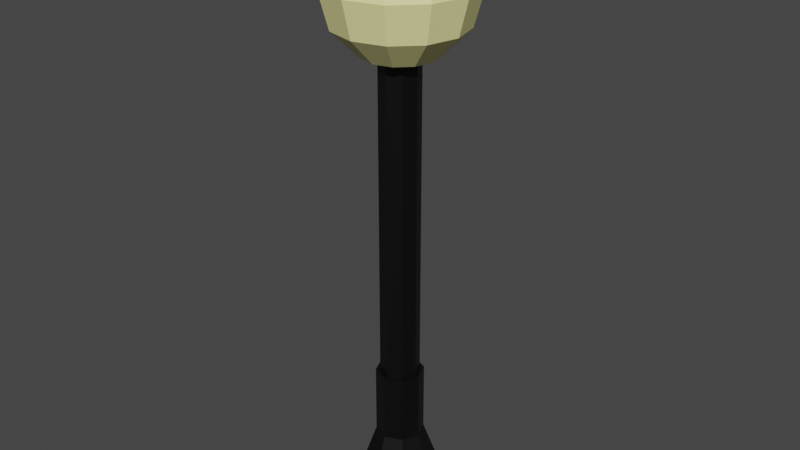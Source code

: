 # Source: GardenLamp2.blend  (saved by Blender 2.93.21; exported with 4.5.12 LTS)
import bpy
from mathutils import Matrix  # noqa: F401  (used for matrix-valued properties, if any)

bpy.ops.wm.read_factory_settings(use_empty=True)
scene = bpy.context.scene
scene.name = 'Scene'

# ---- collections
col_collection = bpy.data.collections.new('Collection'); scene.collection.children.link(col_collection)

# ---- materials (node trees are filled in below, after node groups)
mat_gardenlamp2 = bpy.data.materials.new('GardenLamp2')
mat_gardenlamp2.use_transparent_shadow = False
mat_metalgardenlamp2 = bpy.data.materials.new('MetalGardenLamp2')
mat_metalgardenlamp2.use_transparent_shadow = False

# ---- material node trees
mat_gardenlamp2.use_nodes = True; mat_gardenlamp2.node_tree.nodes.clear()
_N = mat_gardenlamp2.node_tree.nodes; _L = mat_gardenlamp2.node_tree.links
n0 = _N.new('ShaderNodeBsdfPrincipled'); n0.name = 'Principled BSDF'; n0.location = (10, 300)
n0.distribution = 'GGX'
n0.subsurface_method = 'BURLEY'
n0.inputs[0].default_value = (0.9473, 0.8963, 0.3813, 1.0)
n0.inputs[3].default_value = 1.45
n0.inputs[27].default_value = (0.0, 0.0, 0.0, 1.0)
n0.inputs[28].default_value = 1.0
n1 = _N.new('ShaderNodeOutputMaterial'); n1.name = 'Material Output'; n1.location = (300, 300)
_L.new(n0.outputs[0], n1.inputs[0])
n1.is_active_output = True
mat_metalgardenlamp2.use_nodes = True; mat_metalgardenlamp2.node_tree.nodes.clear()
_N = mat_metalgardenlamp2.node_tree.nodes; _L = mat_metalgardenlamp2.node_tree.links
n0 = _N.new('ShaderNodeBsdfPrincipled'); n0.name = 'Principled BSDF'; n0.location = (10, 300)
n0.distribution = 'GGX'
n0.subsurface_method = 'BURLEY'
n0.inputs[0].default_value = (0.0, 0.0, 0.0, 1.0)
n0.inputs[3].default_value = 1.45
n0.inputs[27].default_value = (0.0, 0.0, 0.0, 1.0)
n0.inputs[28].default_value = 1.0
n1 = _N.new('ShaderNodeOutputMaterial'); n1.name = 'Material Output'; n1.location = (300, 300)
_L.new(n0.outputs[0], n1.inputs[0])
n1.is_active_output = True

# ---- world
world_world = bpy.data.worlds.new('World'); scene.world = world_world
world_world.use_nodes = True; world_world.node_tree.nodes.clear()
_N = world_world.node_tree.nodes; _L = world_world.node_tree.links
n0 = _N.new('ShaderNodeOutputWorld'); n0.name = 'World Output'; n0.location = (300, 300)
n1 = _N.new('ShaderNodeBackground'); n1.name = 'Background'; n1.location = (10, 300)
n1.inputs[0].default_value = (0.05088, 0.05088, 0.05088, 1.0)
_L.new(n1.outputs[0], n0.inputs[0])
n0.is_active_output = True
world_world.color = (0.05088, 0.05088, 0.05088)
world_world.use_sun_shadow = False
world_world.sun_shadow_jitter_overblur = 0.0

# ---- meshes
me_cylinder_011 = bpy.data.meshes.new('Cylinder.011')
me_cylinder_011.from_pydata([(4.614e-07, 0.2653, -2.667), (4.614e-07, 0.2653, -2.412), (0.1876, 0.1876, -2.667), (0.1876, 0.1876, -2.412), (0.2653, 6.48e-09, -2.667), (0.2653, 6.48e-09, -2.412), (0.1876, -0.1876, -2.667), (0.1876, -0.1876, -2.412), (4.382e-07, -0.2653, -2.667), (4.382e-07, -0.2653, -2.412), (-0.1876, -0.1876, -2.667), (-0.1876, -0.1876, -2.412), (-0.2653, 2.124e-08, -2.667), (-0.2653, 2.124e-08, -2.412), (-0.1876, 0.1876, -2.667), (-0.1876, 0.1876, -2.412), (0.1231, 0.1231, -2.156), (4.614e-07, 0.1741, -2.156), (0.1741, 9.503e-09, -2.156), (0.1231, -0.1231, -2.156), (4.462e-07, -0.1741, -2.156), (-0.1231, -0.1231, -2.156), (-0.1741, 1.919e-08, -2.156), (-0.1231, 0.1231, -2.156), (0.1007, 0.1007, -1.641), (4.665e-07, 0.1424, -1.641), (0.1424, 1.106e-08, -1.641), (0.1007, -0.1007, -1.641), (4.43e-07, -0.1424, -1.641), (-0.1007, -0.1007, -1.641), (-0.1424, 3.008e-08, -1.641), (-0.1007, 0.1007, -1.641), (0.1231, 0.1231, -1.641), (4.614e-07, 0.1741, -1.641), (0.1741, 9.503e-09, -1.641), (0.1231, -0.1231, -1.641), (4.462e-07, -0.1741, -1.641), (-0.1231, -0.1231, -1.641), (-0.1741, 1.919e-08, -1.641), (-0.1231, 0.1231, -1.641), (0.08902, 0.08902, 0.728), (0.1007, 0.1007, 0.7127), (4.665e-07, 0.1424, 0.7127), (4.677e-07, 0.1259, 0.728), (0.1259, 1.263e-08, 0.728), (0.1424, 1.106e-08, 0.7127), (0.08902, -0.08902, 0.728), (0.1007, -0.1007, 0.7127), (4.457e-07, -0.1259, 0.728), (4.43e-07, -0.1424, 0.7127), (-0.08902, -0.08902, 0.728), (-0.1007, -0.1007, 0.7127), (-0.1259, 1.971e-08, 0.728), (-0.1424, 3.008e-08, 0.7127), (-0.08902, 0.08902, 0.728), (-0.1007, 0.1007, 0.7127), (-4.368e-07, 0.2628, 1.626), (-4.368e-07, 0.4551, 1.434), (-4.368e-07, 0.5256, 1.171), (-4.368e-07, 0.2628, 0.7159), (0.1314, 0.2276, 1.626), (0.2276, 0.3942, 1.434), (0.2628, 0.4551, 1.171), (0.2276, 0.3942, 0.9083), (0.1314, 0.2276, 0.7159), (0.2276, 0.1314, 1.626), (0.3942, 0.2276, 1.434), (0.4551, 0.2628, 1.171), (0.3942, 0.2276, 0.9083), (0.2276, 0.1314, 0.7159), (0.2628, -1.677e-08, 1.626), (0.4551, -1.677e-08, 1.434), (0.5256, -3.244e-08, 1.171), (0.4551, -1.677e-08, 0.9083), (0.2628, -2.46e-08, 0.7159), (0.2276, -0.1314, 1.626), (0.3942, -0.2276, 1.434), (0.4551, -0.2628, 1.171), (0.3942, -0.2276, 0.9083), (0.2276, -0.1314, 0.7159), (0.1314, -0.2276, 1.626), (0.2276, -0.3942, 1.434), (0.2628, -0.4551, 1.171), (0.2276, -0.3942, 0.9083), (0.1314, -0.2276, 0.7159), (-4.368e-07, -7.118e-08, 1.697), (-4.217e-07, -0.2628, 1.626), (-4.452e-07, -0.4551, 1.434), (-4.295e-07, -0.5256, 1.171), (-4.452e-07, -0.4551, 0.9083), (-4.452e-07, -0.2628, 0.7159), (-0.1314, -0.2276, 1.626), (-0.2276, -0.3942, 1.434), (-0.2628, -0.4551, 1.171), (-0.2276, -0.3942, 0.9083), (-0.1314, -0.2276, 0.7159), (-4.368e-07, -2.524e-08, 0.6455), (-0.2276, -0.1314, 1.626), (-0.3942, -0.2276, 1.434), (-0.4551, -0.2628, 1.171), (-0.3942, -0.2276, 0.9083), (-0.2276, -0.1314, 0.7159), (-0.2628, -2.46e-08, 1.626), (-0.4551, -1.109e-09, 1.434), (-0.5256, -1.677e-08, 1.171), (-0.4551, -1.109e-09, 0.9083), (-0.2628, -1.109e-09, 0.7159), (-0.2276, 0.1314, 1.626), (-0.3942, 0.2276, 1.434), (-0.4551, 0.2628, 1.171), (-0.3942, 0.2276, 0.9083), (-0.2276, 0.1314, 0.7159), (-0.1314, 0.2276, 1.626), (-0.2276, 0.3942, 1.434), (-0.2628, 0.4551, 1.171), (-0.2276, 0.3942, 0.9083), (-0.1314, 0.2276, 0.7159), (-3.982e-07, 0.4551, 0.9083)], [], [(0, 1, 3, 2), (2, 3, 5, 4), (4, 5, 7, 6), (6, 7, 9, 8), (8, 9, 11, 10), (10, 11, 13, 12), (9, 7, 19, 20), (12, 13, 15, 14), (14, 15, 1, 0), (0, 2, 4, 6, 8, 10, 12, 14), (19, 18, 34, 35), (15, 13, 22, 23), (5, 3, 16, 18), (11, 9, 20, 21), (1, 15, 23, 17), (3, 1, 17, 16), (7, 5, 18, 19), (13, 11, 21, 22), (16, 17, 33, 32), (17, 23, 39, 33), (22, 21, 37, 38), (20, 19, 35, 36), (18, 16, 32, 34), (23, 22, 38, 39), (21, 20, 36, 37), (25, 24, 32, 33), (24, 26, 34, 32), (26, 27, 35, 34), (27, 28, 36, 35), (28, 29, 37, 36), (29, 30, 38, 37), (30, 31, 39, 38), (31, 25, 33, 39), (26, 24, 41, 45), (30, 29, 51, 53), (28, 27, 47, 49), (40, 43, 54, 52, 50, 48, 46, 44), (27, 26, 45, 47), (31, 30, 53, 55), (29, 28, 49, 51), (25, 31, 55, 42), (41, 42, 43, 40), (45, 41, 40, 44), (47, 45, 44, 46), (49, 47, 46, 48), (51, 49, 48, 50), (53, 51, 50, 52), (55, 53, 52, 54), (42, 55, 54, 43), (24, 25, 42, 41), (96, 59, 64), (117, 58, 62, 63), (57, 56, 60, 61), (59, 117, 63, 64), (58, 57, 61, 62), (56, 85, 60), (64, 63, 68, 69), (62, 61, 66, 67), (60, 85, 65), (96, 64, 69), (63, 62, 67, 68), (61, 60, 65, 66), (69, 68, 73, 74), (67, 66, 71, 72), (65, 85, 70), (96, 69, 74), (68, 67, 72, 73), (66, 65, 70, 71), (74, 73, 78, 79), (72, 71, 76, 77), (70, 85, 75), (96, 74, 79), (73, 72, 77, 78), (71, 70, 75, 76), (79, 78, 83, 84), (77, 76, 81, 82), (75, 85, 80), (96, 79, 84), (78, 77, 82, 83), (76, 75, 80, 81), (82, 81, 87, 88), (80, 85, 86), (96, 84, 90), (83, 82, 88, 89), (81, 80, 86, 87), (84, 83, 89, 90), (86, 85, 91), (96, 90, 95), (89, 88, 93, 94), (87, 86, 91, 92), (90, 89, 94, 95), (88, 87, 92, 93), (96, 95, 101), (94, 93, 99, 100), (92, 91, 97, 98), (95, 94, 100, 101), (93, 92, 98, 99), (91, 85, 97), (96, 101, 106), (100, 99, 104, 105), (98, 97, 102, 103), (101, 100, 105, 106), (99, 98, 103, 104), (97, 85, 102), (96, 106, 111), (105, 104, 109, 110), (103, 102, 107, 108), (106, 105, 110, 111), (104, 103, 108, 109), (102, 85, 107), (110, 109, 114, 115), (108, 107, 112, 113), (111, 110, 115, 116), (109, 108, 113, 114), (107, 85, 112), (96, 111, 116), (113, 112, 56, 57), (116, 115, 117, 59), (114, 113, 57, 58), (112, 85, 56), (96, 116, 59), (115, 114, 58, 117)])
me_cylinder_011.polygons.foreach_set('material_index', [1, 1, 1, 1, 1, 1, 1, 1, 1, 1, 1, 1, 1, 1, 1, 1, 1, 1, 1, 1, 1, 1, 1, 1, 1, 1, 1, 1, 1, 1, 1, 1, 1, 1, 1, 1, 1, 1, 1, 1, 1, 1, 1, 1, 1, 1, 1, 1, 1, 1, 0, 0, 0, 0, 0, 0, 0, 0, 0, 0, 0, 0, 0, 0, 0, 0, 0, 0, 0, 0, 0, 0, 0, 0, 0, 0, 0, 0, 0, 0, 0, 0, 0, 0, 0, 0, 0, 0, 0, 0, 0, 0, 0, 0, 0, 0, 0, 0, 0, 0, 0, 0, 0, 0, 0, 0, 0, 0, 0, 0, 0, 0, 0, 0, 0, 0, 0, 0, 0, 0, 0, 0])
_uv = me_cylinder_011.uv_layers.new(name='UVMap')
_uv.uv.foreach_set('vector', [1.0, 0.5, 1.0, 1.0, 0.875, 1.0, 0.875, 0.5, 0.875, 0.5, 0.875, 1.0, 0.75, 1.0, 0.75, 0.5, 0.75, 0.5, 0.75, 1.0, 0.625, 1.0, 0.625, 0.5, 0.625, 0.5, 0.625, 1.0, 0.5, 1.0, 0.5, 0.5, 0.5, 0.5, 0.5, 1.0, 0.375, 1.0, 0.375, 0.5, 0.375, 0.5, 0.375, 1.0, 0.25, 1.0, 0.25, 0.5, 0.5, 1.0, 0.625, 1.0, 0.625, 1.0, 0.5, 1.0, 0.25, 0.5, 0.25, 1.0, 0.125, 1.0, 0.125, 0.5, 0.125, 0.5, 0.125, 1.0, 0.0, 1.0, 0.0, 0.5, 0.75, 0.49, 0.9197, 0.4197, 0.99, 0.25, 0.9197, 0.08029, 0.75, 0.01, 0.5803, 0.08029, 0.51, 0.25, 0.5803, 0.4197, 0.625, 1.0, 0.75, 1.0, 0.75, 1.0, 0.625, 1.0, 0.125, 1.0, 0.25, 1.0, 0.25, 1.0, 0.125, 1.0, 0.75, 1.0, 0.875, 1.0, 0.875, 1.0, 0.75, 1.0, 0.375, 1.0, 0.5, 1.0, 0.5, 1.0, 0.375, 1.0, 0.0, 1.0, 0.125, 1.0, 0.125, 1.0, 0.0, 1.0, 0.875, 1.0, 1.0, 1.0, 1.0, 1.0, 0.875, 1.0, 0.625, 1.0, 0.75, 1.0, 0.75, 1.0, 0.625, 1.0, 0.25, 1.0, 0.375, 1.0, 0.375, 1.0, 0.25, 1.0, 0.875, 1.0, 1.0, 1.0, 1.0, 1.0, 0.875, 1.0, 0.0, 1.0, 0.125, 1.0, 0.125, 1.0, 0.0, 1.0, 0.25, 1.0, 0.375, 1.0, 0.375, 1.0, 0.25, 1.0, 0.5, 1.0, 0.625, 1.0, 0.625, 1.0, 0.5, 1.0, 0.75, 1.0, 0.875, 1.0, 0.875, 1.0, 0.75, 1.0, 0.125, 1.0, 0.25, 1.0, 0.25, 1.0, 0.125, 1.0, 0.375, 1.0, 0.5, 1.0, 0.5, 1.0, 0.375, 1.0, 0.25, 0.3872, 0.3471, 0.3471, 0.4197, 0.4197, 0.25, 0.49, 0.3471, 0.3471, 0.3872, 0.25, 0.49, 0.25, 0.4197, 0.4197, 0.3872, 0.25, 0.3471, 0.1529, 0.4197, 0.08029, 0.49, 0.25, 0.3471, 0.1529, 0.25, 0.1128, 0.25, 0.01, 0.4197, 0.08029, 0.25, 0.1128, 0.1529, 0.1529, 0.08029, 0.08029, 0.25, 0.01, 0.1529, 0.1529, 0.1128, 0.25, 0.01, 0.25, 0.08029, 0.08029, 0.1128, 0.25, 0.1529, 0.3471, 0.08029, 0.4197, 0.01, 0.25, 0.1529, 0.3471, 0.25, 0.3872, 0.25, 0.49, 0.08029, 0.4197, 0.3872, 0.25, 0.3471, 0.3471, 0.3471, 0.3471, 0.3872, 0.25, 0.1128, 0.25, 0.1529, 0.1529, 0.1529, 0.1529, 0.1128, 0.25, 0.25, 0.1128, 0.3471, 0.1529, 0.3471, 0.1529, 0.25, 0.1128, 0.3358, 0.3358, 0.25, 0.3713, 0.1642, 0.3358, 0.1287, 0.25, 0.1642, 0.1642, 0.25, 0.1287, 0.3358, 0.1642, 0.3713, 0.25, 0.3471, 0.1529, 0.3872, 0.25, 0.3872, 0.25, 0.3471, 0.1529, 0.1529, 0.3471, 0.1128, 0.25, 0.1128, 0.25, 0.1529, 0.3471, 0.1529, 0.1529, 0.25, 0.1128, 0.25, 0.1128, 0.1529, 0.1529, 0.25, 0.3872, 0.1529, 0.3471, 0.1529, 0.3471, 0.25, 0.3872, 0.3471, 0.3471, 0.25, 0.3872, 0.25, 0.3713, 0.3358, 0.3358, 0.3872, 0.25, 0.3471, 0.3471, 0.3358, 0.3358, 0.3713, 0.25, 0.3471, 0.1529, 0.3872, 0.25, 0.3713, 0.25, 0.3358, 0.1642, 0.25, 0.1128, 0.3471, 0.1529, 0.3358, 0.1642, 0.25, 0.1287, 0.1529, 0.1529, 0.25, 0.1128, 0.25, 0.1287, 0.1642, 0.1642, 0.1128, 0.25, 0.1529, 0.1529, 0.1642, 0.1642, 0.1287, 0.25, 0.1529, 0.3471, 0.1128, 0.25, 0.1287, 0.25, 0.1642, 0.3358, 0.25, 0.3872, 0.1529, 0.3471, 0.1642, 0.3358, 0.25, 0.3713, 0.3471, 0.3471, 0.25, 0.3872, 0.25, 0.3872, 0.3471, 0.3471, 0.7083, 0.0, 0.75, 0.1667, 0.6667, 0.1667, 0.75, 0.3333, 0.75, 0.5, 0.6667, 0.5, 0.6667, 0.3333, 0.75, 0.6667, 0.75, 0.8333, 0.6667, 0.8333, 0.6667, 0.6667, 0.75, 0.1667, 0.75, 0.3333, 0.6667, 0.3333, 0.6667, 0.1667, 0.75, 0.5, 0.75, 0.6667, 0.6667, 0.6667, 0.6667, 0.5, 0.75, 0.8333, 0.7083, 1.0, 0.6667, 0.8333, 0.6667, 0.1667, 0.6667, 0.3333, 0.5833, 0.3333, 0.5833, 0.1667, 0.6667, 0.5, 0.6667, 0.6667, 0.5833, 0.6667, 0.5833, 0.5, 0.6667, 0.8333, 0.625, 1.0, 0.5833, 0.8333, 0.625, 0.0, 0.6667, 0.1667, 0.5833, 0.1667, 0.6667, 0.3333, 0.6667, 0.5, 0.5833, 0.5, 0.5833, 0.3333, 0.6667, 0.6667, 0.6667, 0.8333, 0.5833, 0.8333, 0.5833, 0.6667, 0.5833, 0.1667, 0.5833, 0.3333, 0.5, 0.3333, 0.5, 0.1667, 0.5833, 0.5, 0.5833, 0.6667, 0.5, 0.6667, 0.5, 0.5, 0.5833, 0.8333, 0.5417, 1.0, 0.5, 0.8333, 0.5417, 0.0, 0.5833, 0.1667, 0.5, 0.1667, 0.5833, 0.3333, 0.5833, 0.5, 0.5, 0.5, 0.5, 0.3333, 0.5833, 0.6667, 0.5833, 0.8333, 0.5, 0.8333, 0.5, 0.6667, 0.5, 0.1667, 0.5, 0.3333, 0.4167, 0.3333, 0.4167, 0.1667, 0.5, 0.5, 0.5, 0.6667, 0.4167, 0.6667, 0.4167, 0.5, 0.5, 0.8333, 0.4583, 1.0, 0.4167, 0.8333, 0.4583, 0.0, 0.5, 0.1667, 0.4167, 0.1667, 0.5, 0.3333, 0.5, 0.5, 0.4167, 0.5, 0.4167, 0.3333, 0.5, 0.6667, 0.5, 0.8333, 0.4167, 0.8333, 0.4167, 0.6667, 0.4167, 0.1667, 0.4167, 0.3333, 0.3333, 0.3333, 0.3333, 0.1667, 0.4167, 0.5, 0.4167, 0.6667, 0.3333, 0.6667, 0.3333, 0.5, 0.4167, 0.8333, 0.375, 1.0, 0.3333, 0.8333, 0.375, 0.0, 0.4167, 0.1667, 0.3333, 0.1667, 0.4167, 0.3333, 0.4167, 0.5, 0.3333, 0.5, 0.3333, 0.3333, 0.4167, 0.6667, 0.4167, 0.8333, 0.3333, 0.8333, 0.3333, 0.6667, 0.3333, 0.5, 0.3333, 0.6667, 0.25, 0.6667, 0.25, 0.5, 0.3333, 0.8333, 0.2917, 1.0, 0.25, 0.8333, 0.2917, 0.0, 0.3333, 0.1667, 0.25, 0.1667, 0.3333, 0.3333, 0.3333, 0.5, 0.25, 0.5, 0.25, 0.3333, 0.3333, 0.6667, 0.3333, 0.8333, 0.25, 0.8333, 0.25, 0.6667, 0.3333, 0.1667, 0.3333, 0.3333, 0.25, 0.3333, 0.25, 0.1667, 0.25, 0.8333, 0.2083, 1.0, 0.1667, 0.8333, 0.2083, 0.0, 0.25, 0.1667, 0.1667, 0.1667, 0.25, 0.3333, 0.25, 0.5, 0.1667, 0.5, 0.1667, 0.3333, 0.25, 0.6667, 0.25, 0.8333, 0.1667, 0.8333, 0.1667, 0.6667, 0.25, 0.1667, 0.25, 0.3333, 0.1667, 0.3333, 0.1667, 0.1667, 0.25, 0.5, 0.25, 0.6667, 0.1667, 0.6667, 0.1667, 0.5, 0.125, 0.0, 0.1667, 0.1667, 0.08333, 0.1667, 0.1667, 0.3333, 0.1667, 0.5, 0.08333, 0.5, 0.08333, 0.3333, 0.1667, 0.6667, 0.1667, 0.8333, 0.08333, 0.8333, 0.08333, 0.6667, 0.1667, 0.1667, 0.1667, 0.3333, 0.08333, 0.3333, 0.08333, 0.1667, 0.1667, 0.5, 0.1667, 0.6667, 0.08333, 0.6667, 0.08333, 0.5, 0.1667, 0.8333, 0.125, 1.0, 0.08333, 0.8333, 0.04167, 0.0, 0.08333, 0.1667, 0.0, 0.1667, 0.08333, 0.3333, 0.08333, 0.5, 0.0, 0.5, 0.0, 0.3333, 0.08333, 0.6667, 0.08333, 0.8333, 0.0, 0.8333, 0.0, 0.6667, 0.08333, 0.1667, 0.08333, 0.3333, 0.0, 0.3333, 0.0, 0.1667, 0.08333, 0.5, 0.08333, 0.6667, 0.0, 0.6667, 0.0, 0.5, 0.08333, 0.8333, 0.04167, 1.0, 0.0, 0.8333, 0.9583, 0.0, 1.0, 0.1667, 0.9167, 0.1667, 1.0, 0.3333, 1.0, 0.5, 0.9167, 0.5, 0.9167, 0.3333, 1.0, 0.6667, 1.0, 0.8333, 0.9167, 0.8333, 0.9167, 0.6667, 1.0, 0.1667, 1.0, 0.3333, 0.9167, 0.3333, 0.9167, 0.1667, 1.0, 0.5, 1.0, 0.6667, 0.9167, 0.6667, 0.9167, 0.5, 1.0, 0.8333, 0.9583, 1.0, 0.9167, 0.8333, 0.9167, 0.3333, 0.9167, 0.5, 0.8333, 0.5, 0.8333, 0.3333, 0.9167, 0.6667, 0.9167, 0.8333, 0.8333, 0.8333, 0.8333, 0.6667, 0.9167, 0.1667, 0.9167, 0.3333, 0.8333, 0.3333, 0.8333, 0.1667, 0.9167, 0.5, 0.9167, 0.6667, 0.8333, 0.6667, 0.8333, 0.5, 0.9167, 0.8333, 0.875, 1.0, 0.8333, 0.8333, 0.875, 0.0, 0.9167, 0.1667, 0.8333, 0.1667, 0.8333, 0.6667, 0.8333, 0.8333, 0.75, 0.8333, 0.75, 0.6667, 0.8333, 0.1667, 0.8333, 0.3333, 0.75, 0.3333, 0.75, 0.1667, 0.8333, 0.5, 0.8333, 0.6667, 0.75, 0.6667, 0.75, 0.5, 0.8333, 0.8333, 0.7917, 1.0, 0.75, 0.8333, 0.7917, 0.0, 0.8333, 0.1667, 0.75, 0.1667, 0.8333, 0.3333, 0.8333, 0.5, 0.75, 0.5, 0.75, 0.3333])
me_cylinder_011.materials.append(mat_gardenlamp2)
me_cylinder_011.materials.append(mat_metalgardenlamp2)
me_cylinder_011.use_remesh_fix_poles = True
me_cylinder_011.use_remesh_preserve_attributes = False
me_cylinder_011.update()

# ---- objects
ob_gardenlamp2 = bpy.data.objects.new('GardenLamp2', me_cylinder_011)

# ---- transforms, parenting, visibility, modifiers, constraints
ob_gardenlamp2.location = (0.0, 0.0, 0.0)

# ---- collection membership
col_collection.objects.link(ob_gardenlamp2)

# ---- scene / render settings (as saved in the file)
scene.frame_start = 1; scene.frame_end = 250; scene.frame_set(1)
scene.render.engine = 'BLENDER_EEVEE_NEXT'
scene.cycles.use_denoising = False
scene.cycles.samples = 128
scene.cycles.sampling_pattern = 'TABULATED_SOBOL'
scene.cycles.use_adaptive_sampling = False
scene.cycles.use_light_tree = False
scene.view_settings.view_transform = 'Filmic'
bpy.context.view_layer.update()

# ---- added for rendering (the .blend has no active camera and no usable light): camera, sun
cam_auto = bpy.data.cameras.new('AutoCamera')
cam_auto.lens = 50.0
cam_auto.sensor_width = 36.0
cam_auto.clip_end = 1000.0
ob_auto_camera = bpy.data.objects.new('AutoCamera', cam_auto)
scene.collection.objects.link(ob_auto_camera)
ob_auto_camera.location = (4.26493, -5.11792, 2.92686)
ob_auto_camera.rotation_euler = (1.09748, -7.21219e-08, 0.694738)
scene.camera = ob_auto_camera
light_auto_sun = bpy.data.lights.new('AutoSun', 'SUN')
light_auto_sun.energy = 3.0
light_auto_sun.angle = 0.0523599
ob_auto_sun = bpy.data.objects.new('AutoSun', light_auto_sun)
scene.collection.objects.link(ob_auto_sun)
ob_auto_sun.rotation_euler = (0.872665, 0.174533, 0.523599)
bpy.context.view_layer.update()
